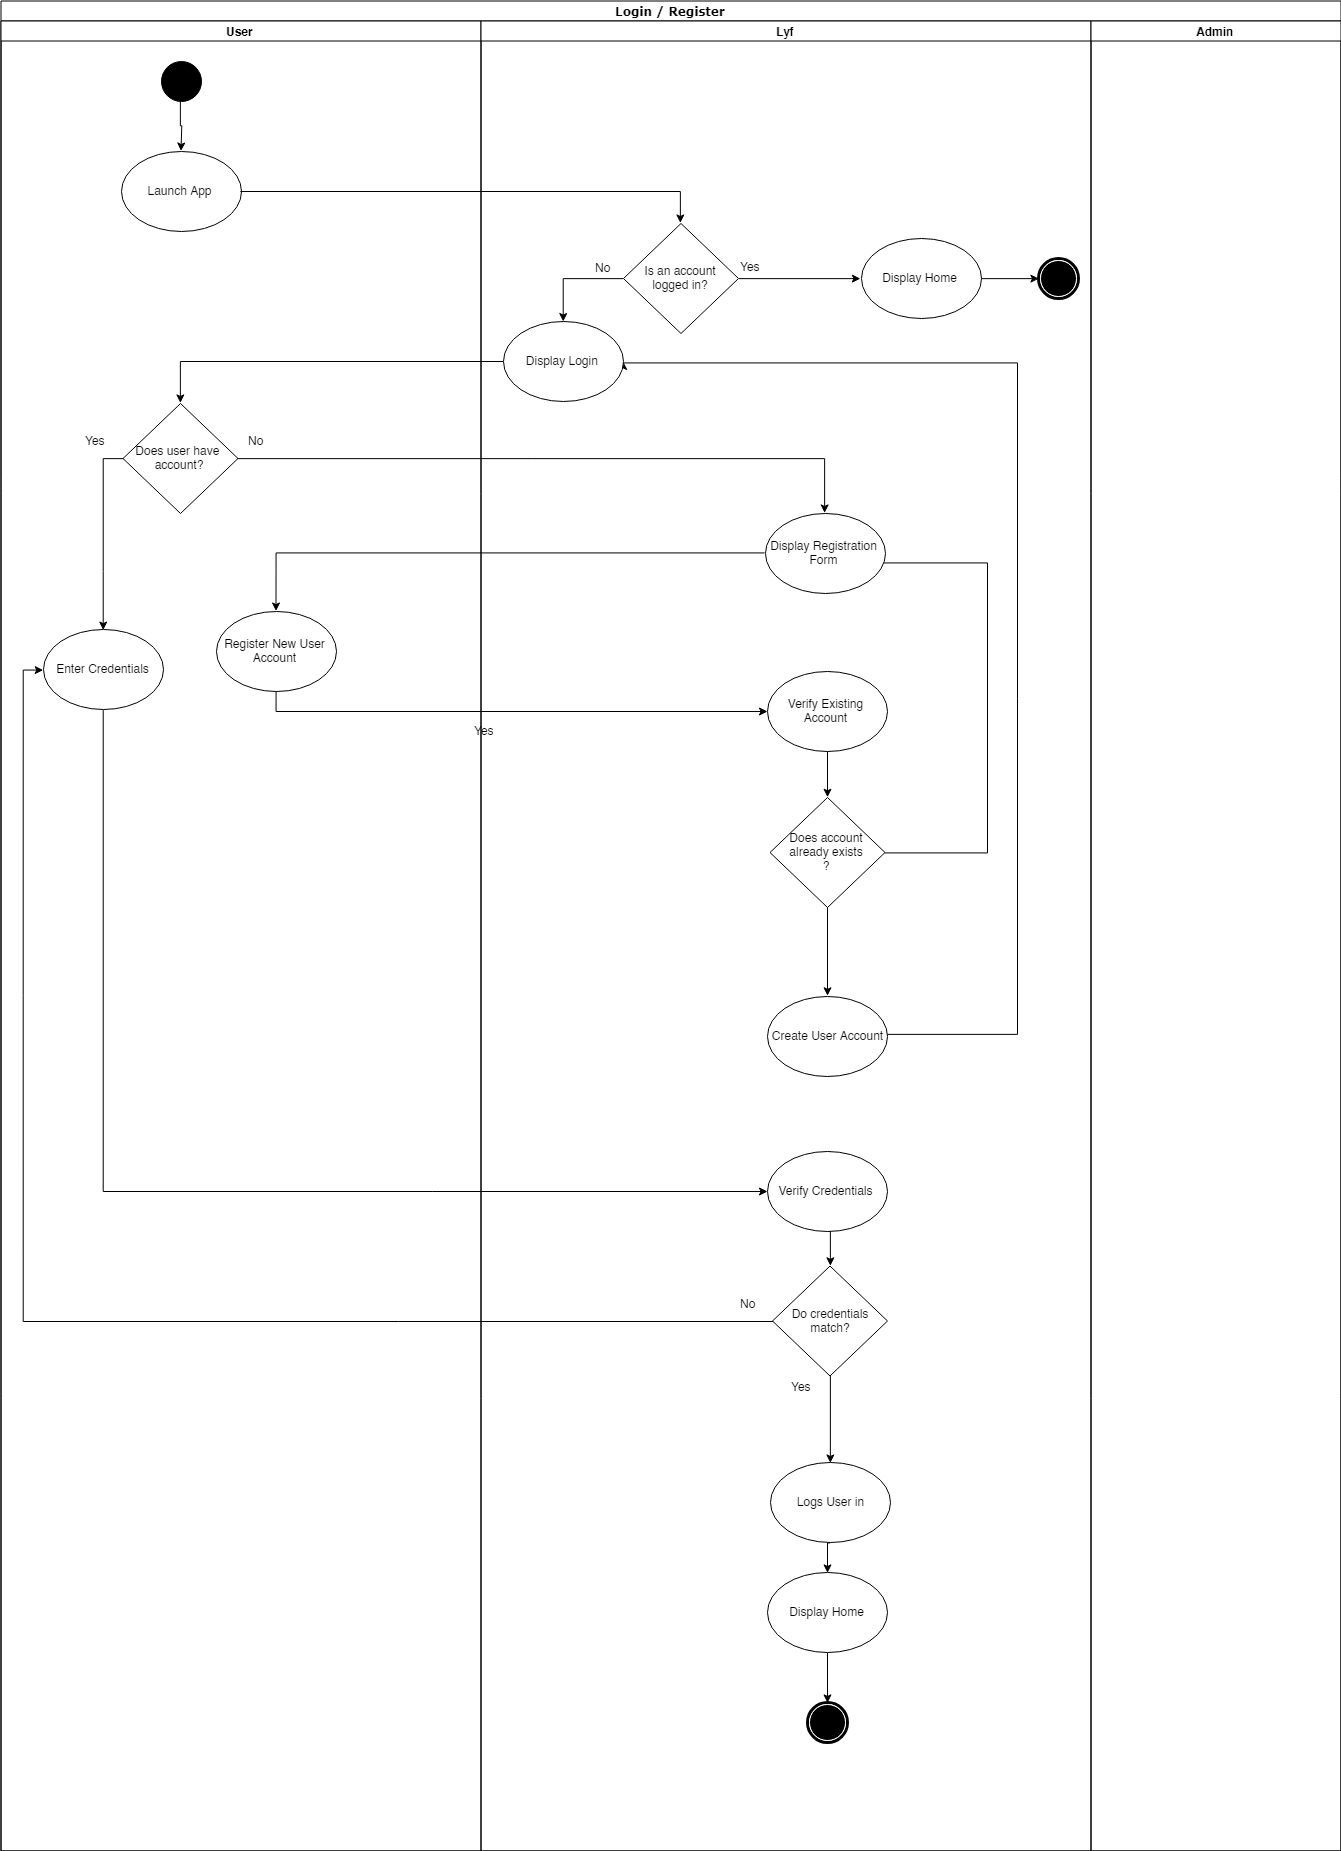

The diagram above was exported from draw.io. Its source (the exported page's mxGraphModel, read from the mxfile embedded in the PNG):
<mxGraphModel dx="1200" dy="621" grid="1" gridSize="10" guides="1" tooltips="1" connect="1" arrows="1" fold="1" page="1" pageScale="1" pageWidth="850" pageHeight="1100" background="#ffffff" math="0" shadow="0">
  <root>
    <mxCell id="0" />
    <mxCell id="1" parent="0" />
    <mxCell id="1c1d494c118603dd-1" value="Login / Register" style="swimlane;html=1;childLayout=stackLayout;startSize=20;rounded=0;shadow=0;comic=0;labelBackgroundColor=none;strokeColor=#000000;strokeWidth=1;fillColor=#ffffff;fontFamily=Verdana;fontSize=12;fontColor=#000000;align=center;" parent="1" vertex="1">
      <mxGeometry x="23.5" y="8.5" width="1340" height="1850" as="geometry" />
    </mxCell>
    <mxCell id="u14tqLfJIH2QNV0JbupE-42" style="edgeStyle=orthogonalEdgeStyle;rounded=0;html=1;exitX=0.5;exitY=1;exitDx=0;exitDy=0;entryX=0;entryY=0.5;entryDx=0;entryDy=0;jettySize=auto;orthogonalLoop=1;" parent="1c1d494c118603dd-1" source="u14tqLfJIH2QNV0JbupE-24" target="u14tqLfJIH2QNV0JbupE-41" edge="1">
      <mxGeometry relative="1" as="geometry" />
    </mxCell>
    <mxCell id="1c1d494c118603dd-2" value="User" style="swimlane;html=1;startSize=20;" parent="1c1d494c118603dd-1" vertex="1">
      <mxGeometry y="20" width="480" height="1830" as="geometry" />
    </mxCell>
    <mxCell id="u14tqLfJIH2QNV0JbupE-21" style="edgeStyle=orthogonalEdgeStyle;rounded=0;html=1;exitX=0.5;exitY=1;exitDx=0;exitDy=0;jettySize=auto;orthogonalLoop=1;" parent="1c1d494c118603dd-2" source="60571a20871a0731-4" target="u14tqLfJIH2QNV0JbupE-20" edge="1">
      <mxGeometry relative="1" as="geometry" />
    </mxCell>
    <mxCell id="60571a20871a0731-4" value="" style="ellipse;whiteSpace=wrap;html=1;rounded=0;shadow=0;comic=0;labelBackgroundColor=none;strokeColor=#000000;strokeWidth=1;fillColor=#000000;fontFamily=Verdana;fontSize=12;fontColor=#000000;align=center;" parent="1c1d494c118603dd-2" vertex="1">
      <mxGeometry x="160" y="40" width="40" height="40" as="geometry" />
    </mxCell>
    <mxCell id="u14tqLfJIH2QNV0JbupE-20" value="Launch App" style="ellipse;whiteSpace=wrap;html=1;" parent="1c1d494c118603dd-2" vertex="1">
      <mxGeometry x="120" y="130" width="120" height="80" as="geometry" />
    </mxCell>
    <mxCell id="u14tqLfJIH2QNV0JbupE-24" value="Enter Credentials" style="ellipse;whiteSpace=wrap;html=1;" parent="1c1d494c118603dd-2" vertex="1">
      <mxGeometry x="42.5" y="608.5" width="120" height="80" as="geometry" />
    </mxCell>
    <mxCell id="u14tqLfJIH2QNV0JbupE-27" style="edgeStyle=orthogonalEdgeStyle;rounded=0;html=1;exitX=0;exitY=0.5;exitDx=0;exitDy=0;entryX=0.5;entryY=0;entryDx=0;entryDy=0;jettySize=auto;orthogonalLoop=1;" parent="1c1d494c118603dd-2" source="u14tqLfJIH2QNV0JbupE-22" target="u14tqLfJIH2QNV0JbupE-24" edge="1">
      <mxGeometry relative="1" as="geometry" />
    </mxCell>
    <mxCell id="u14tqLfJIH2QNV0JbupE-22" value="Does user have&amp;nbsp;&lt;br&gt;account?&lt;br&gt;" style="rhombus;whiteSpace=wrap;html=1;" parent="1c1d494c118603dd-2" vertex="1">
      <mxGeometry x="122" y="382.5" width="115" height="110" as="geometry" />
    </mxCell>
    <mxCell id="u14tqLfJIH2QNV0JbupE-26" value="Register New User&lt;br&gt;Account&lt;br&gt;" style="ellipse;whiteSpace=wrap;html=1;" parent="1c1d494c118603dd-2" vertex="1">
      <mxGeometry x="215" y="590" width="120" height="80" as="geometry" />
    </mxCell>
    <mxCell id="u14tqLfJIH2QNV0JbupE-29" value="Yes" style="text;html=1;resizable=0;points=[];autosize=1;align=left;verticalAlign=top;spacingTop=-4;" parent="1c1d494c118603dd-2" vertex="1">
      <mxGeometry x="82.5" y="410" width="40" height="20" as="geometry" />
    </mxCell>
    <mxCell id="u14tqLfJIH2QNV0JbupE-30" value="No" style="text;html=1;resizable=0;points=[];autosize=1;align=left;verticalAlign=top;spacingTop=-4;" parent="1c1d494c118603dd-2" vertex="1">
      <mxGeometry x="245" y="410" width="30" height="20" as="geometry" />
    </mxCell>
    <mxCell id="1c1d494c118603dd-3" value="Lyf" style="swimlane;html=1;startSize=20;" parent="1c1d494c118603dd-1" vertex="1">
      <mxGeometry x="480" y="20" width="610" height="1830" as="geometry" />
    </mxCell>
    <mxCell id="u14tqLfJIH2QNV0JbupE-34" style="edgeStyle=orthogonalEdgeStyle;rounded=0;html=1;exitX=0.5;exitY=1;exitDx=0;exitDy=0;entryX=0.5;entryY=0;entryDx=0;entryDy=0;jettySize=auto;orthogonalLoop=1;" parent="1c1d494c118603dd-3" source="u14tqLfJIH2QNV0JbupE-31" target="u14tqLfJIH2QNV0JbupE-33" edge="1">
      <mxGeometry relative="1" as="geometry" />
    </mxCell>
    <mxCell id="u14tqLfJIH2QNV0JbupE-31" value="Verify Existing Account&lt;br&gt;" style="ellipse;whiteSpace=wrap;html=1;" parent="1c1d494c118603dd-3" vertex="1">
      <mxGeometry x="286" y="650.5" width="120" height="80" as="geometry" />
    </mxCell>
    <mxCell id="u14tqLfJIH2QNV0JbupE-39" style="edgeStyle=orthogonalEdgeStyle;rounded=0;html=1;exitX=0.5;exitY=1;exitDx=0;exitDy=0;entryX=0.5;entryY=0;entryDx=0;entryDy=0;jettySize=auto;orthogonalLoop=1;" parent="1c1d494c118603dd-3" source="u14tqLfJIH2QNV0JbupE-33" target="u14tqLfJIH2QNV0JbupE-38" edge="1">
      <mxGeometry relative="1" as="geometry" />
    </mxCell>
    <mxCell id="B_PChfYvxQk5VxsdrN6j-26" style="edgeStyle=orthogonalEdgeStyle;rounded=0;orthogonalLoop=1;jettySize=auto;html=1;exitX=1;exitY=0.5;exitDx=0;exitDy=0;entryX=1;entryY=0.5;entryDx=0;entryDy=0;" edge="1" parent="1c1d494c118603dd-3" source="u14tqLfJIH2QNV0JbupE-33" target="B_PChfYvxQk5VxsdrN6j-21">
      <mxGeometry relative="1" as="geometry">
        <Array as="points">
          <mxPoint x="507" y="832" />
          <mxPoint x="507" y="542" />
          <mxPoint x="294" y="542" />
        </Array>
      </mxGeometry>
    </mxCell>
    <mxCell id="u14tqLfJIH2QNV0JbupE-33" value="Does account&lt;br&gt;already exists&lt;br&gt;?&lt;br&gt;" style="rhombus;whiteSpace=wrap;html=1;" parent="1c1d494c118603dd-3" vertex="1">
      <mxGeometry x="289" y="776.5" width="115" height="110" as="geometry" />
    </mxCell>
    <mxCell id="B_PChfYvxQk5VxsdrN6j-30" style="edgeStyle=orthogonalEdgeStyle;rounded=0;orthogonalLoop=1;jettySize=auto;html=1;exitX=1;exitY=0.5;exitDx=0;exitDy=0;entryX=1;entryY=0.5;entryDx=0;entryDy=0;" edge="1" parent="1c1d494c118603dd-3" source="u14tqLfJIH2QNV0JbupE-38" target="B_PChfYvxQk5VxsdrN6j-4">
      <mxGeometry relative="1" as="geometry">
        <Array as="points">
          <mxPoint x="537" y="1014" />
          <mxPoint x="537" y="342" />
          <mxPoint x="142" y="342" />
        </Array>
      </mxGeometry>
    </mxCell>
    <mxCell id="u14tqLfJIH2QNV0JbupE-38" value="Create User Account" style="ellipse;whiteSpace=wrap;html=1;" parent="1c1d494c118603dd-3" vertex="1">
      <mxGeometry x="286.5" y="975" width="120" height="80" as="geometry" />
    </mxCell>
    <mxCell id="B_PChfYvxQk5VxsdrN6j-31" style="edgeStyle=orthogonalEdgeStyle;rounded=0;orthogonalLoop=1;jettySize=auto;html=1;exitX=0.5;exitY=1;exitDx=0;exitDy=0;entryX=0.5;entryY=0;entryDx=0;entryDy=0;" edge="1" parent="1c1d494c118603dd-3" source="u14tqLfJIH2QNV0JbupE-41" target="u14tqLfJIH2QNV0JbupE-43">
      <mxGeometry relative="1" as="geometry" />
    </mxCell>
    <mxCell id="u14tqLfJIH2QNV0JbupE-41" value="Verify Credentials" style="ellipse;whiteSpace=wrap;html=1;" parent="1c1d494c118603dd-3" vertex="1">
      <mxGeometry x="286" y="1130" width="120" height="80" as="geometry" />
    </mxCell>
    <mxCell id="u14tqLfJIH2QNV0JbupE-43" value="Do credentials&lt;br&gt;match?&lt;br&gt;" style="rhombus;whiteSpace=wrap;html=1;" parent="1c1d494c118603dd-3" vertex="1">
      <mxGeometry x="291.5" y="1245" width="115" height="110" as="geometry" />
    </mxCell>
    <mxCell id="B_PChfYvxQk5VxsdrN6j-14" style="edgeStyle=orthogonalEdgeStyle;rounded=0;orthogonalLoop=1;jettySize=auto;html=1;exitX=0;exitY=0.5;exitDx=0;exitDy=0;entryX=0.5;entryY=0;entryDx=0;entryDy=0;" edge="1" parent="1c1d494c118603dd-3" source="B_PChfYvxQk5VxsdrN6j-1" target="B_PChfYvxQk5VxsdrN6j-4">
      <mxGeometry relative="1" as="geometry" />
    </mxCell>
    <mxCell id="B_PChfYvxQk5VxsdrN6j-28" style="edgeStyle=orthogonalEdgeStyle;rounded=0;orthogonalLoop=1;jettySize=auto;html=1;exitX=1;exitY=0.5;exitDx=0;exitDy=0;entryX=0;entryY=0.5;entryDx=0;entryDy=0;" edge="1" parent="1c1d494c118603dd-3" source="B_PChfYvxQk5VxsdrN6j-1" target="B_PChfYvxQk5VxsdrN6j-5">
      <mxGeometry relative="1" as="geometry" />
    </mxCell>
    <mxCell id="B_PChfYvxQk5VxsdrN6j-1" value="Is an account&lt;br&gt;logged in?&lt;br&gt;" style="rhombus;whiteSpace=wrap;html=1;" vertex="1" parent="1c1d494c118603dd-3">
      <mxGeometry x="142.5" y="202.5" width="115" height="110" as="geometry" />
    </mxCell>
    <mxCell id="B_PChfYvxQk5VxsdrN6j-4" value="Display Login&amp;nbsp;&lt;br&gt;" style="ellipse;whiteSpace=wrap;html=1;" vertex="1" parent="1c1d494c118603dd-3">
      <mxGeometry x="22.5" y="300" width="120" height="80" as="geometry" />
    </mxCell>
    <mxCell id="B_PChfYvxQk5VxsdrN6j-29" style="edgeStyle=orthogonalEdgeStyle;rounded=0;orthogonalLoop=1;jettySize=auto;html=1;exitX=1;exitY=0.5;exitDx=0;exitDy=0;entryX=0;entryY=0.5;entryDx=0;entryDy=0;" edge="1" parent="1c1d494c118603dd-3" source="B_PChfYvxQk5VxsdrN6j-5" target="B_PChfYvxQk5VxsdrN6j-6">
      <mxGeometry relative="1" as="geometry" />
    </mxCell>
    <mxCell id="B_PChfYvxQk5VxsdrN6j-5" value="Display Home" style="ellipse;whiteSpace=wrap;html=1;" vertex="1" parent="1c1d494c118603dd-3">
      <mxGeometry x="380" y="217.5" width="120" height="80" as="geometry" />
    </mxCell>
    <mxCell id="B_PChfYvxQk5VxsdrN6j-6" value="" style="shape=mxgraph.bpmn.shape;html=1;verticalLabelPosition=bottom;labelBackgroundColor=#ffffff;verticalAlign=top;perimeter=ellipsePerimeter;outline=end;symbol=terminate;rounded=0;shadow=0;comic=0;strokeColor=#000000;strokeWidth=1;fillColor=#ffffff;fontFamily=Verdana;fontSize=12;fontColor=#000000;align=center;" vertex="1" parent="1c1d494c118603dd-3">
      <mxGeometry x="557.5" y="237.5" width="40" height="40" as="geometry" />
    </mxCell>
    <mxCell id="B_PChfYvxQk5VxsdrN6j-10" value="Yes" style="text;html=1;resizable=0;points=[];autosize=1;align=left;verticalAlign=top;spacingTop=-4;" vertex="1" parent="1c1d494c118603dd-3">
      <mxGeometry x="257.5" y="236.5" width="40" height="20" as="geometry" />
    </mxCell>
    <mxCell id="B_PChfYvxQk5VxsdrN6j-21" value="Display Registration Form&lt;br&gt;" style="ellipse;whiteSpace=wrap;html=1;" vertex="1" parent="1c1d494c118603dd-3">
      <mxGeometry x="284" y="492.5" width="120" height="80" as="geometry" />
    </mxCell>
    <mxCell id="B_PChfYvxQk5VxsdrN6j-37" style="edgeStyle=orthogonalEdgeStyle;rounded=0;orthogonalLoop=1;jettySize=auto;html=1;exitX=0.5;exitY=1;exitDx=0;exitDy=0;entryX=0.5;entryY=0;entryDx=0;entryDy=0;" edge="1" parent="1c1d494c118603dd-3" source="u14tqLfJIH2QNV0JbupE-46" target="B_PChfYvxQk5VxsdrN6j-36">
      <mxGeometry relative="1" as="geometry" />
    </mxCell>
    <mxCell id="u14tqLfJIH2QNV0JbupE-46" value="Logs User in" style="ellipse;whiteSpace=wrap;html=1;" parent="1c1d494c118603dd-3" vertex="1">
      <mxGeometry x="289.5" y="1441.5" width="120" height="80" as="geometry" />
    </mxCell>
    <mxCell id="u14tqLfJIH2QNV0JbupE-47" style="edgeStyle=orthogonalEdgeStyle;rounded=0;html=1;exitX=0.5;exitY=1;exitDx=0;exitDy=0;entryX=0.5;entryY=0;entryDx=0;entryDy=0;jettySize=auto;orthogonalLoop=1;" parent="1c1d494c118603dd-3" source="u14tqLfJIH2QNV0JbupE-43" target="u14tqLfJIH2QNV0JbupE-46" edge="1">
      <mxGeometry relative="1" as="geometry" />
    </mxCell>
    <mxCell id="B_PChfYvxQk5VxsdrN6j-38" style="edgeStyle=orthogonalEdgeStyle;rounded=0;orthogonalLoop=1;jettySize=auto;html=1;exitX=0.5;exitY=1;exitDx=0;exitDy=0;entryX=0.5;entryY=0;entryDx=0;entryDy=0;" edge="1" parent="1c1d494c118603dd-3" source="B_PChfYvxQk5VxsdrN6j-36" target="u14tqLfJIH2QNV0JbupE-51">
      <mxGeometry relative="1" as="geometry" />
    </mxCell>
    <mxCell id="B_PChfYvxQk5VxsdrN6j-36" value="Display Home" style="ellipse;whiteSpace=wrap;html=1;" vertex="1" parent="1c1d494c118603dd-3">
      <mxGeometry x="286.5" y="1551.5" width="120" height="80" as="geometry" />
    </mxCell>
    <mxCell id="u14tqLfJIH2QNV0JbupE-51" value="" style="shape=mxgraph.bpmn.shape;html=1;verticalLabelPosition=bottom;labelBackgroundColor=#ffffff;verticalAlign=top;perimeter=ellipsePerimeter;outline=end;symbol=terminate;rounded=0;shadow=0;comic=0;strokeColor=#000000;strokeWidth=1;fillColor=#ffffff;fontFamily=Verdana;fontSize=12;fontColor=#000000;align=center;" parent="1c1d494c118603dd-3" vertex="1">
      <mxGeometry x="326.5" y="1681.5" width="40" height="40" as="geometry" />
    </mxCell>
    <mxCell id="1c1d494c118603dd-4" value="Admin" style="swimlane;html=1;startSize=20;" parent="1c1d494c118603dd-1" vertex="1">
      <mxGeometry x="1090" y="20" width="250" height="1830" as="geometry" />
    </mxCell>
    <mxCell id="B_PChfYvxQk5VxsdrN6j-12" style="edgeStyle=orthogonalEdgeStyle;rounded=0;orthogonalLoop=1;jettySize=auto;html=1;exitX=1;exitY=0.5;exitDx=0;exitDy=0;entryX=0.5;entryY=0;entryDx=0;entryDy=0;" edge="1" parent="1c1d494c118603dd-1" source="u14tqLfJIH2QNV0JbupE-20" target="B_PChfYvxQk5VxsdrN6j-1">
      <mxGeometry relative="1" as="geometry" />
    </mxCell>
    <mxCell id="B_PChfYvxQk5VxsdrN6j-20" style="edgeStyle=orthogonalEdgeStyle;rounded=0;orthogonalLoop=1;jettySize=auto;html=1;exitX=0;exitY=0.5;exitDx=0;exitDy=0;entryX=0.5;entryY=0;entryDx=0;entryDy=0;" edge="1" parent="1c1d494c118603dd-1" source="B_PChfYvxQk5VxsdrN6j-4" target="u14tqLfJIH2QNV0JbupE-22">
      <mxGeometry relative="1" as="geometry" />
    </mxCell>
    <mxCell id="B_PChfYvxQk5VxsdrN6j-22" style="edgeStyle=orthogonalEdgeStyle;rounded=0;orthogonalLoop=1;jettySize=auto;html=1;exitX=1;exitY=0.5;exitDx=0;exitDy=0;entryX=0.5;entryY=0;entryDx=0;entryDy=0;" edge="1" parent="1c1d494c118603dd-1" source="u14tqLfJIH2QNV0JbupE-22" target="B_PChfYvxQk5VxsdrN6j-21">
      <mxGeometry relative="1" as="geometry" />
    </mxCell>
    <mxCell id="B_PChfYvxQk5VxsdrN6j-24" style="edgeStyle=orthogonalEdgeStyle;rounded=0;orthogonalLoop=1;jettySize=auto;html=1;exitX=0;exitY=0.5;exitDx=0;exitDy=0;" edge="1" parent="1c1d494c118603dd-1" source="B_PChfYvxQk5VxsdrN6j-21" target="u14tqLfJIH2QNV0JbupE-26">
      <mxGeometry relative="1" as="geometry" />
    </mxCell>
    <mxCell id="B_PChfYvxQk5VxsdrN6j-25" style="edgeStyle=orthogonalEdgeStyle;rounded=0;orthogonalLoop=1;jettySize=auto;html=1;exitX=0.5;exitY=1;exitDx=0;exitDy=0;entryX=0;entryY=0.5;entryDx=0;entryDy=0;" edge="1" parent="1c1d494c118603dd-1" source="u14tqLfJIH2QNV0JbupE-26" target="u14tqLfJIH2QNV0JbupE-31">
      <mxGeometry relative="1" as="geometry" />
    </mxCell>
    <mxCell id="B_PChfYvxQk5VxsdrN6j-33" style="edgeStyle=orthogonalEdgeStyle;rounded=0;orthogonalLoop=1;jettySize=auto;html=1;exitX=0;exitY=0.5;exitDx=0;exitDy=0;entryX=0;entryY=0.5;entryDx=0;entryDy=0;" edge="1" parent="1c1d494c118603dd-1" source="u14tqLfJIH2QNV0JbupE-43" target="u14tqLfJIH2QNV0JbupE-24">
      <mxGeometry relative="1" as="geometry" />
    </mxCell>
    <mxCell id="u14tqLfJIH2QNV0JbupE-37" value="Yes" style="text;html=1;resizable=0;points=[];autosize=1;align=left;verticalAlign=top;spacingTop=-4;" parent="1" vertex="1">
      <mxGeometry x="494.5" y="728.5" width="40" height="20" as="geometry" />
    </mxCell>
    <mxCell id="B_PChfYvxQk5VxsdrN6j-18" value="No" style="text;html=1;resizable=0;points=[];autosize=1;align=left;verticalAlign=top;spacingTop=-4;" vertex="1" parent="1">
      <mxGeometry x="616" y="266" width="30" height="20" as="geometry" />
    </mxCell>
    <mxCell id="B_PChfYvxQk5VxsdrN6j-34" value="No" style="text;html=1;resizable=0;points=[];autosize=1;align=left;verticalAlign=top;spacingTop=-4;" vertex="1" parent="1">
      <mxGeometry x="761" y="1302" width="30" height="20" as="geometry" />
    </mxCell>
    <mxCell id="B_PChfYvxQk5VxsdrN6j-35" value="Yes" style="text;html=1;resizable=0;points=[];autosize=1;align=left;verticalAlign=top;spacingTop=-4;" vertex="1" parent="1">
      <mxGeometry x="811.5" y="1385" width="40" height="20" as="geometry" />
    </mxCell>
  </root>
</mxGraphModel>